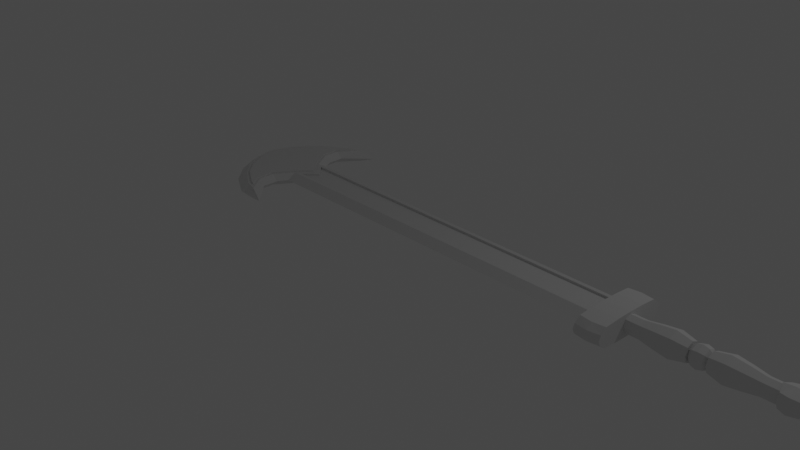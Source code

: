 # Source: damosriif.blend  (saved by Blender 2.80.75; exported with 4.5.12 LTS)
import bpy
from mathutils import Matrix  # noqa: F401  (used for matrix-valued properties, if any)

bpy.ops.wm.read_factory_settings(use_empty=True)
scene = bpy.context.scene
scene.name = 'Scene'

# ---- collections
col_collection = bpy.data.collections.new('Collection'); scene.collection.children.link(col_collection)
col_collection_2 = bpy.data.collections.new('Collection 2'); scene.collection.children.link(col_collection_2)

# ---- materials (node trees are filled in below, after node groups)
mat_material = bpy.data.materials.new('Material')
mat_material.alpha_threshold = 0.0
mat_material.use_transparent_shadow = False
mat_material.line_color = (0.0, 0.0, 0.0, 1.0)

# ---- material node trees
mat_material.use_nodes = True; mat_material.node_tree.nodes.clear()
_N = mat_material.node_tree.nodes; _L = mat_material.node_tree.links
n0 = _N.new('ShaderNodeOutputMaterial'); n0.name = 'Material Output'; n0.location = (300, 300)
n1 = _N.new('ShaderNodeBsdfPrincipled'); n1.name = 'Principled BSDF'; n1.location = (10, 300)
n1.distribution = 'GGX'
n1.subsurface_method = 'BURLEY'
n1.inputs[2].default_value = 0.4
n1.inputs[3].default_value = 1.45
n1.inputs[27].default_value = (0.0, 0.0, 0.0, 1.0)
n1.inputs[28].default_value = 1.0
_L.new(n1.outputs[0], n0.inputs[0])
n0.is_active_output = True

# ---- world
world_world = bpy.data.worlds.new('World'); scene.world = world_world
world_world.use_nodes = True; world_world.node_tree.nodes.clear()
_N = world_world.node_tree.nodes; _L = world_world.node_tree.links
n0 = _N.new('ShaderNodeOutputWorld'); n0.name = 'World Output'; n0.location = (300, 300)
n1 = _N.new('ShaderNodeBackground'); n1.name = 'Background'; n1.location = (10, 300)
n1.inputs[0].default_value = (0.05088, 0.05088, 0.05088, 1.0)
_L.new(n1.outputs[0], n0.inputs[0])
n0.is_active_output = True
world_world.color = (0.05088, 0.05088, 0.05088)
world_world.use_sun_shadow = False
world_world.sun_shadow_jitter_overblur = 0.0

# ---- cameras
cam_camera = bpy.data.cameras.new('Camera')
cam_camera.clip_end = 100.0
cam_camera.ortho_scale = 7.314

# ---- lights
light_light = bpy.data.lights.new('Light', 'POINT')
light_light.transmission_factor = 0.0
light_light.energy = 1000.0
light_light.shadow_soft_size = 0.1
light_light.shadow_maximum_resolution = 0.006
light_light.use_absolute_resolution = True

# ---- meshes
me_cylinder_001 = bpy.data.meshes.new('Cylinder.001')
me_cylinder_001.from_pydata([(-9.209e-09, 0.5341, -1.0), (-8.973e-08, 0.4849, 2.496), (0.3777, 0.3777, -1.0), (0.3429, 0.3429, 2.496), (0.5341, -1.988e-08, -1.0), (0.4849, -1.615e-08, 2.496), (0.3777, -0.3777, -1.0), (0.3429, -0.3429, 2.496), (-5.59e-08, -0.5341, -1.0), (-1.321e-07, -0.4849, 2.496), (-0.3777, -0.3777, -1.0), (-0.3429, -0.3429, 2.496), (-0.5341, 9.84e-09, -1.0), (-0.4849, 1.083e-08, 2.496), (-0.3777, 0.3777, -1.0), (-0.3429, 0.3429, 2.496), (-4.02e-08, 0.6179, 0.7482), (0.4369, 0.4369, 0.7482), (0.6179, -2.416e-08, 0.7482), (0.4369, -0.4369, 0.7482), (-9.421e-08, -0.6179, 0.7482), (-0.4369, -0.4369, 0.7482), (-0.6179, 1.022e-08, 0.7482), (-0.4369, 0.4369, 0.7482), (-6.212e-08, 0.4849, 1.622), (0.3429, 0.3429, 1.622), (0.4849, -1.615e-08, 1.622), (0.3429, -0.3429, 1.622), (-1.045e-07, -0.4849, 1.622), (-0.3429, -0.3429, 1.622), (-0.4849, 1.083e-08, 1.622), (-0.3429, 0.3429, 1.622), (0.5084, 0.5084, -0.1259), (0.719, -2.934e-08, -0.1259), (0.5084, -0.5084, -0.1259), (-7.935e-08, -0.719, -0.1259), (-0.5084, -0.5084, -0.1259), (-0.719, 1.067e-08, -0.1259), (-0.5084, 0.5084, -0.1259), (-1.649e-08, 0.719, -0.1259)], [], [(24, 1, 3, 25), (25, 3, 5, 26), (26, 5, 7, 27), (27, 7, 9, 28), (28, 9, 11, 29), (29, 11, 13, 30), (3, 1, 15, 13, 11, 9, 7, 5), (30, 13, 15, 31), (31, 15, 1, 24), (0, 2, 4, 6, 8, 10, 12, 14), (38, 23, 16, 39), (37, 22, 23, 38), (36, 21, 22, 37), (35, 20, 21, 36), (34, 19, 20, 35), (33, 18, 19, 34), (32, 17, 18, 33), (39, 16, 17, 32), (23, 31, 24, 16), (22, 30, 31, 23), (21, 29, 30, 22), (20, 28, 29, 21), (19, 27, 28, 20), (18, 26, 27, 19), (17, 25, 26, 18), (16, 24, 25, 17), (0, 39, 32, 2), (2, 32, 33, 4), (4, 33, 34, 6), (6, 34, 35, 8), (8, 35, 36, 10), (10, 36, 37, 12), (12, 37, 38, 14), (14, 38, 39, 0)])
_uv = me_cylinder_001.uv_layers.new(name='UVMap')
_uv.uv.foreach_set('vector', [1.0, 0.875, 1.0, 1.0, 0.875, 1.0, 0.875, 0.875, 0.875, 0.875, 0.875, 1.0, 0.75, 1.0, 0.75, 0.875, 0.75, 0.875, 0.75, 1.0, 0.625, 1.0, 0.625, 0.875, 0.625, 0.875, 0.625, 1.0, 0.5, 1.0, 0.5, 0.875, 0.5, 0.875, 0.5, 1.0, 0.375, 1.0, 0.375, 0.875, 0.375, 0.875, 0.375, 1.0, 0.25, 1.0, 0.25, 0.875, 0.4197, 0.4197, 0.25, 0.49, 0.08029, 0.4197, 0.01, 0.25, 0.08029, 0.08029, 0.25, 0.01, 0.4197, 0.08029, 0.49, 0.25, 0.25, 0.875, 0.25, 1.0, 0.125, 1.0, 0.125, 0.875, 0.125, 0.875, 0.125, 1.0, 0.0, 1.0, 0.0, 0.875, 0.75, 0.49, 0.9197, 0.4197, 0.99, 0.25, 0.9197, 0.08029, 0.75, 0.01, 0.5803, 0.08029, 0.51, 0.25, 0.5803, 0.4197, 0.125, 0.625, 0.125, 0.75, 0.0, 0.75, 0.0, 0.625, 0.25, 0.625, 0.25, 0.75, 0.125, 0.75, 0.125, 0.625, 0.375, 0.625, 0.375, 0.75, 0.25, 0.75, 0.25, 0.625, 0.5, 0.625, 0.5, 0.75, 0.375, 0.75, 0.375, 0.625, 0.625, 0.625, 0.625, 0.75, 0.5, 0.75, 0.5, 0.625, 0.75, 0.625, 0.75, 0.75, 0.625, 0.75, 0.625, 0.625, 0.875, 0.625, 0.875, 0.75, 0.75, 0.75, 0.75, 0.625, 1.0, 0.625, 1.0, 0.75, 0.875, 0.75, 0.875, 0.625, 0.125, 0.75, 0.125, 0.875, 0.0, 0.875, 0.0, 0.75, 0.25, 0.75, 0.25, 0.875, 0.125, 0.875, 0.125, 0.75, 0.375, 0.75, 0.375, 0.875, 0.25, 0.875, 0.25, 0.75, 0.5, 0.75, 0.5, 0.875, 0.375, 0.875, 0.375, 0.75, 0.625, 0.75, 0.625, 0.875, 0.5, 0.875, 0.5, 0.75, 0.75, 0.75, 0.75, 0.875, 0.625, 0.875, 0.625, 0.75, 0.875, 0.75, 0.875, 0.875, 0.75, 0.875, 0.75, 0.75, 1.0, 0.75, 1.0, 0.875, 0.875, 0.875, 0.875, 0.75, 1.0, 0.5, 1.0, 0.625, 0.875, 0.625, 0.875, 0.5, 0.875, 0.5, 0.875, 0.625, 0.75, 0.625, 0.75, 0.5, 0.75, 0.5, 0.75, 0.625, 0.625, 0.625, 0.625, 0.5, 0.625, 0.5, 0.625, 0.625, 0.5, 0.625, 0.5, 0.5, 0.5, 0.5, 0.5, 0.625, 0.375, 0.625, 0.375, 0.5, 0.375, 0.5, 0.375, 0.625, 0.25, 0.625, 0.25, 0.5, 0.25, 0.5, 0.25, 0.625, 0.125, 0.625, 0.125, 0.5, 0.125, 0.5, 0.125, 0.625, 0.0, 0.625, 0.0, 0.5])
me_cylinder_001.use_remesh_preserve_volume = False
me_cylinder_001.use_remesh_preserve_attributes = False
me_cylinder_001.use_mirror_vertex_groups = False
me_cylinder_001.update()
me_sphere = bpy.data.meshes.new('Sphere')
me_sphere.from_pydata([(0.0, 0.5, 0.866), (0.0, 0.866, -0.5), (-1.068e-07, 4.423e-08, 1.0), (0.3536, 0.3536, 0.866), (0.6124, 0.6124, 0.5), (0.7071, 0.7071, -4.371e-08), (0.6124, 0.6124, -0.5), (0.3536, 0.3536, -0.866), (0.5, 1.336e-07, 0.866), (0.866, 1.634e-07, 0.5), (1.0, 1.336e-07, -4.371e-08), (0.866, 1.932e-07, -0.5), (0.5, 1.485e-07, -0.866), (0.3536, -0.3536, 0.866), (0.6124, -0.6124, 0.5), (0.7071, -0.7071, -4.371e-08), (0.6124, -0.6124, -0.5), (0.3536, -0.3536, -0.866), (0.0, 1.51e-07, -1.0), (-4.717e-08, -0.5, 0.866), (4.224e-08, -0.866, 0.5), (1.244e-08, -1.0, -4.371e-08), (1.244e-08, -0.866, -0.5), (-2.462e-09, -0.5, -0.866), (-0.3536, -0.3536, 0.866), (-0.6124, -0.6124, 0.5), (-0.7071, -0.7071, -4.371e-08), (-0.6124, -0.6124, -0.5), (-0.3536, -0.3536, -0.866), (-0.5, 1.932e-07, 0.866), (-0.866, 1.038e-07, 0.5), (-1.0, 1.634e-07, -4.371e-08), (-0.866, 1.634e-07, -0.5), (-0.5, 1.485e-07, -0.866), (-0.3536, 0.3536, 0.866), (-0.6124, 0.6124, 0.5), (-0.7071, 0.7071, -4.371e-08), (-0.6124, 0.6124, -0.5), (-0.3536, 0.3536, -0.866), (-4.717e-08, 0.866, 0.5), (1.244e-08, 1.0, -4.371e-08), (-1.736e-08, 0.5, -0.866)], [], [(0, 2, 3), (18, 41, 7), (1, 40, 5, 6), (39, 0, 3, 4), (41, 1, 6, 7), (40, 39, 4, 5), (18, 7, 12), (6, 5, 10, 11), (4, 3, 8, 9), (7, 6, 11, 12), (5, 4, 9, 10), (3, 2, 8), (11, 10, 15, 16), (9, 8, 13, 14), (12, 11, 16, 17), (10, 9, 14, 15), (8, 2, 13), (18, 12, 17), (14, 13, 19, 20), (17, 16, 22, 23), (15, 14, 20, 21), (13, 2, 19), (18, 17, 23), (16, 15, 21, 22), (23, 22, 27, 28), (21, 20, 25, 26), (19, 2, 24), (18, 23, 28), (22, 21, 26, 27), (20, 19, 24, 25), (28, 27, 32, 33), (26, 25, 30, 31), (24, 2, 29), (18, 28, 33), (27, 26, 31, 32), (25, 24, 29, 30), (33, 32, 37, 38), (31, 30, 35, 36), (29, 2, 34), (18, 33, 38), (32, 31, 36, 37), (30, 29, 34, 35), (38, 37, 1, 41), (36, 35, 39, 40), (34, 2, 0), (18, 38, 41), (37, 36, 40, 1), (35, 34, 0, 39)])
_uv = me_sphere.uv_layers.new(name='UVMap')
_uv.uv.foreach_set('vector', [0.75, 0.8333, 0.6875, 1.0, 0.625, 0.8333, 0.6875, 0.0, 0.75, 0.1667, 0.625, 0.1667, 0.75, 0.3333, 0.75, 0.5, 0.625, 0.5, 0.625, 0.3333, 0.75, 0.6667, 0.75, 0.8333, 0.625, 0.8333, 0.625, 0.6667, 0.75, 0.1667, 0.75, 0.3333, 0.625, 0.3333, 0.625, 0.1667, 0.75, 0.5, 0.75, 0.6667, 0.625, 0.6667, 0.625, 0.5, 0.5625, 0.0, 0.625, 0.1667, 0.5, 0.1667, 0.625, 0.3333, 0.625, 0.5, 0.5, 0.5, 0.5, 0.3333, 0.625, 0.6667, 0.625, 0.8333, 0.5, 0.8333, 0.5, 0.6667, 0.625, 0.1667, 0.625, 0.3333, 0.5, 0.3333, 0.5, 0.1667, 0.625, 0.5, 0.625, 0.6667, 0.5, 0.6667, 0.5, 0.5, 0.625, 0.8333, 0.5625, 1.0, 0.5, 0.8333, 0.5, 0.3333, 0.5, 0.5, 0.375, 0.5, 0.375, 0.3333, 0.5, 0.6667, 0.5, 0.8333, 0.375, 0.8333, 0.375, 0.6667, 0.5, 0.1667, 0.5, 0.3333, 0.375, 0.3333, 0.375, 0.1667, 0.5, 0.5, 0.5, 0.6667, 0.375, 0.6667, 0.375, 0.5, 0.5, 0.8333, 0.4375, 1.0, 0.375, 0.8333, 0.4375, 0.0, 0.5, 0.1667, 0.375, 0.1667, 0.375, 0.6667, 0.375, 0.8333, 0.25, 0.8333, 0.25, 0.6667, 0.375, 0.1667, 0.375, 0.3333, 0.25, 0.3333, 0.25, 0.1667, 0.375, 0.5, 0.375, 0.6667, 0.25, 0.6667, 0.25, 0.5, 0.375, 0.8333, 0.3125, 1.0, 0.25, 0.8333, 0.3125, 0.0, 0.375, 0.1667, 0.25, 0.1667, 0.375, 0.3333, 0.375, 0.5, 0.25, 0.5, 0.25, 0.3333, 0.25, 0.1667, 0.25, 0.3333, 0.125, 0.3333, 0.125, 0.1667, 0.25, 0.5, 0.25, 0.6667, 0.125, 0.6667, 0.125, 0.5, 0.25, 0.8333, 0.1875, 1.0, 0.125, 0.8333, 0.1875, 0.0, 0.25, 0.1667, 0.125, 0.1667, 0.25, 0.3333, 0.25, 0.5, 0.125, 0.5, 0.125, 0.3333, 0.25, 0.6667, 0.25, 0.8333, 0.125, 0.8333, 0.125, 0.6667, 0.125, 0.1667, 0.125, 0.3333, 0.0, 0.3333, 0.0, 0.1667, 0.125, 0.5, 0.125, 0.6667, 0.0, 0.6667, 0.0, 0.5, 0.125, 0.8333, 0.0625, 1.0, 0.0, 0.8333, 0.0625, 0.0, 0.125, 0.1667, 0.0, 0.1667, 0.125, 0.3333, 0.125, 0.5, 0.0, 0.5, 0.0, 0.3333, 0.125, 0.6667, 0.125, 0.8333, 0.0, 0.8333, 0.0, 0.6667, 1.0, 0.1667, 1.0, 0.3333, 0.875, 0.3333, 0.875, 0.1667, 1.0, 0.5, 1.0, 0.6667, 0.875, 0.6667, 0.875, 0.5, 1.0, 0.8333, 0.9375, 1.0, 0.875, 0.8333, 0.9375, 0.0, 1.0, 0.1667, 0.875, 0.1667, 1.0, 0.3333, 1.0, 0.5, 0.875, 0.5, 0.875, 0.3333, 1.0, 0.6667, 1.0, 0.8333, 0.875, 0.8333, 0.875, 0.6667, 0.875, 0.1667, 0.875, 0.3333, 0.75, 0.3333, 0.75, 0.1667, 0.875, 0.5, 0.875, 0.6667, 0.75, 0.6667, 0.75, 0.5, 0.875, 0.8333, 0.8125, 1.0, 0.75, 0.8333, 0.8125, 0.0, 0.875, 0.1667, 0.75, 0.1667, 0.875, 0.3333, 0.875, 0.5, 0.75, 0.5, 0.75, 0.3333, 0.875, 0.6667, 0.875, 0.8333, 0.75, 0.8333, 0.75, 0.6667])
me_sphere.use_remesh_preserve_volume = False
me_sphere.use_remesh_preserve_attributes = False
me_sphere.use_mirror_vertex_groups = False
me_sphere.update()
me_cylinder_003 = bpy.data.meshes.new('Cylinder.003')
me_cylinder_003.from_pydata([(-9.209e-09, 0.5341, -1.0), (-8.973e-08, 0.4849, 2.496), (0.3777, 0.3777, -1.0), (0.3429, 0.3429, 2.496), (0.5341, -1.988e-08, -1.0), (0.4849, -1.615e-08, 2.496), (0.3777, -0.3777, -1.0), (0.3429, -0.3429, 2.496), (-5.59e-08, -0.5341, -1.0), (-1.321e-07, -0.4849, 2.496), (-0.3777, -0.3777, -1.0), (-0.3429, -0.3429, 2.496), (-0.5341, 9.84e-09, -1.0), (-0.4849, 1.083e-08, 2.496), (-0.3777, 0.3777, -1.0), (-0.3429, 0.3429, 2.496), (-4.02e-08, 0.6179, 0.7482), (0.4369, 0.4369, 0.7482), (0.6179, -2.416e-08, 0.7482), (0.4369, -0.4369, 0.7482), (-9.421e-08, -0.6179, 0.7482), (-0.4369, -0.4369, 0.7482), (-0.6179, 1.022e-08, 0.7482), (-0.4369, 0.4369, 0.7482), (-6.212e-08, 0.4849, 1.622), (0.3429, 0.3429, 1.622), (0.4849, -1.615e-08, 1.622), (0.3429, -0.3429, 1.622), (-1.045e-07, -0.4849, 1.622), (-0.3429, -0.3429, 1.622), (-0.4849, 1.083e-08, 1.622), (-0.3429, 0.3429, 1.622), (0.5084, 0.5084, -0.1259), (0.719, -2.934e-08, -0.1259), (0.5084, -0.5084, -0.1259), (-7.935e-08, -0.719, -0.1259), (-0.5084, -0.5084, -0.1259), (-0.719, 1.067e-08, -0.1259), (-0.5084, 0.5084, -0.1259), (-1.649e-08, 0.719, -0.1259)], [], [(24, 1, 3, 25), (25, 3, 5, 26), (26, 5, 7, 27), (27, 7, 9, 28), (28, 9, 11, 29), (29, 11, 13, 30), (3, 1, 15, 13, 11, 9, 7, 5), (30, 13, 15, 31), (31, 15, 1, 24), (0, 2, 4, 6, 8, 10, 12, 14), (38, 23, 16, 39), (37, 22, 23, 38), (36, 21, 22, 37), (35, 20, 21, 36), (34, 19, 20, 35), (33, 18, 19, 34), (32, 17, 18, 33), (39, 16, 17, 32), (23, 31, 24, 16), (22, 30, 31, 23), (21, 29, 30, 22), (20, 28, 29, 21), (19, 27, 28, 20), (18, 26, 27, 19), (17, 25, 26, 18), (16, 24, 25, 17), (0, 39, 32, 2), (2, 32, 33, 4), (4, 33, 34, 6), (6, 34, 35, 8), (8, 35, 36, 10), (10, 36, 37, 12), (12, 37, 38, 14), (14, 38, 39, 0)])
_uv = me_cylinder_003.uv_layers.new(name='UVMap')
_uv.uv.foreach_set('vector', [1.0, 0.875, 1.0, 1.0, 0.875, 1.0, 0.875, 0.875, 0.875, 0.875, 0.875, 1.0, 0.75, 1.0, 0.75, 0.875, 0.75, 0.875, 0.75, 1.0, 0.625, 1.0, 0.625, 0.875, 0.625, 0.875, 0.625, 1.0, 0.5, 1.0, 0.5, 0.875, 0.5, 0.875, 0.5, 1.0, 0.375, 1.0, 0.375, 0.875, 0.375, 0.875, 0.375, 1.0, 0.25, 1.0, 0.25, 0.875, 0.4197, 0.4197, 0.25, 0.49, 0.08029, 0.4197, 0.01, 0.25, 0.08029, 0.08029, 0.25, 0.01, 0.4197, 0.08029, 0.49, 0.25, 0.25, 0.875, 0.25, 1.0, 0.125, 1.0, 0.125, 0.875, 0.125, 0.875, 0.125, 1.0, 0.0, 1.0, 0.0, 0.875, 0.75, 0.49, 0.9197, 0.4197, 0.99, 0.25, 0.9197, 0.08029, 0.75, 0.01, 0.5803, 0.08029, 0.51, 0.25, 0.5803, 0.4197, 0.125, 0.625, 0.125, 0.75, 0.0, 0.75, 0.0, 0.625, 0.25, 0.625, 0.25, 0.75, 0.125, 0.75, 0.125, 0.625, 0.375, 0.625, 0.375, 0.75, 0.25, 0.75, 0.25, 0.625, 0.5, 0.625, 0.5, 0.75, 0.375, 0.75, 0.375, 0.625, 0.625, 0.625, 0.625, 0.75, 0.5, 0.75, 0.5, 0.625, 0.75, 0.625, 0.75, 0.75, 0.625, 0.75, 0.625, 0.625, 0.875, 0.625, 0.875, 0.75, 0.75, 0.75, 0.75, 0.625, 1.0, 0.625, 1.0, 0.75, 0.875, 0.75, 0.875, 0.625, 0.125, 0.75, 0.125, 0.875, 0.0, 0.875, 0.0, 0.75, 0.25, 0.75, 0.25, 0.875, 0.125, 0.875, 0.125, 0.75, 0.375, 0.75, 0.375, 0.875, 0.25, 0.875, 0.25, 0.75, 0.5, 0.75, 0.5, 0.875, 0.375, 0.875, 0.375, 0.75, 0.625, 0.75, 0.625, 0.875, 0.5, 0.875, 0.5, 0.75, 0.75, 0.75, 0.75, 0.875, 0.625, 0.875, 0.625, 0.75, 0.875, 0.75, 0.875, 0.875, 0.75, 0.875, 0.75, 0.75, 1.0, 0.75, 1.0, 0.875, 0.875, 0.875, 0.875, 0.75, 1.0, 0.5, 1.0, 0.625, 0.875, 0.625, 0.875, 0.5, 0.875, 0.5, 0.875, 0.625, 0.75, 0.625, 0.75, 0.5, 0.75, 0.5, 0.75, 0.625, 0.625, 0.625, 0.625, 0.5, 0.625, 0.5, 0.625, 0.625, 0.5, 0.625, 0.5, 0.5, 0.5, 0.5, 0.5, 0.625, 0.375, 0.625, 0.375, 0.5, 0.375, 0.5, 0.375, 0.625, 0.25, 0.625, 0.25, 0.5, 0.25, 0.5, 0.25, 0.625, 0.125, 0.625, 0.125, 0.5, 0.125, 0.5, 0.125, 0.625, 0.0, 0.625, 0.0, 0.5])
me_cylinder_003.use_remesh_preserve_volume = False
me_cylinder_003.use_remesh_preserve_attributes = False
me_cylinder_003.use_mirror_vertex_groups = False
me_cylinder_003.update()
me_cube = bpy.data.meshes.new('Cube')
me_cube.from_pydata([(2.298, 0.8043, 0.6564), (2.298, 0.8043, -0.6564), (2.298, -0.8043, 0.6564), (2.298, -0.8043, -0.6564), (-18.42, 0.8043, 0.6564), (-18.42, 0.8043, -0.6564), (-18.42, -0.8043, 0.6564), (-18.42, -0.8043, -0.6564), (-17.74, 0.0, -1.0), (2.298, 0.0, 1.0), (-17.74, 0.0, 1.0), (2.298, 0.0, -1.0), (-22.36, 0.0, -1.0), (-22.17, -1.0, -1.0), (-22.17, -1.0, 1.0), (-22.17, 1.0, 1.0), (-22.17, 1.0, -1.0), (-22.36, 0.0, 1.0), (-19.51, 2.199, 1.0), (-19.51, 2.199, -1.0), (-21.61, 2.199, -1.0), (-21.61, 2.199, 1.0), (-19.51, -2.199, -1.0), (-19.51, -2.199, 1.0), (-21.61, -2.199, 1.0), (-21.61, -2.199, -1.0), (-19.51, 3.239, 1.0), (-19.51, 3.239, -1.0), (-20.72, 3.239, -1.0), (-20.72, 3.239, 1.0), (-19.51, -3.239, -1.0), (-19.51, -3.239, 1.0), (-20.72, -3.239, 1.0), (-20.72, -3.239, -1.0), (-18.71, 4.432, 1.0), (-18.71, 4.432, -1.0), (-19.45, 4.201, -1.0), (-19.45, 4.201, 1.0), (-18.71, -4.432, -1.0), (-18.71, -4.432, 1.0), (-19.45, -4.201, 1.0), (-19.45, -4.201, -1.0), (-17.99, 0.0, -1.0), (-18.83, -1.0, -1.0), (2.493, 1.0, -1.0), (-18.83, 1.0, -1.0), (2.493, -1.0, 1.0), (-18.83, -1.0, 1.0), (2.493, 0.0, 1.0), (2.493, -1.0, -1.0), (-17.99, 0.0, 1.0), (-18.83, 1.0, 1.0), (2.493, 1.0, 1.0), (2.493, 0.0, -1.0), (-17.74, 0.0, -0.6564), (-18.42, -0.8043, -1.0), (2.298, 0.8043, -1.0), (-18.42, 0.8043, -1.0), (2.298, -0.8043, 1.0), (-18.42, -0.8043, 1.0), (2.298, 0.0, 0.6564), (2.298, -0.8043, -1.0), (-17.74, 0.0, 0.6564), (-18.42, 0.8043, 1.0), (2.298, 0.8043, 1.0), (2.298, 0.0, -0.6564), (2.493, 1.59, 0.0), (-18.83, -1.59, 0.0), (2.493, -1.59, 0.0), (-18.83, 1.59, 0.0), (-22.53, -1.248, 0.0), (-22.53, 1.248, 0.0), (-22.77, 0.0, 0.0), (-19.14, 2.199, 0.0), (-21.94, 2.563, 0.0), (-19.14, -2.199, 0.0), (-21.94, -2.563, 0.0), (-19.15, 3.239, 0.0), (-20.93, 3.793, 0.0), (-19.15, -3.239, 0.0), (-20.93, -3.793, 0.0), (-17.75, 4.825, 0.0), (-19.4, 4.796, 0.0), (-17.75, -4.825, 0.0), (-19.4, -4.796, 0.0), (-18.25, 7.84e-10, -0.9648), (-18.98, -0.9704, -0.9648), (-18.25, 7.84e-10, 0.9648), (-18.98, 0.9704, 0.9648), (-18.98, 0.9704, -0.9648), (-18.98, -0.9704, 0.9648), (-21.93, 0.9704, -0.9648), (-22.08, 7.84e-10, -0.9648), (-21.93, -0.9704, -0.9648), (-22.08, 7.84e-10, 0.9648), (-21.93, 0.9704, 0.9648), (-21.93, -0.9704, 0.9648), (-21.41, 2.134, -0.9648), (-19.64, 2.152, -0.9648), (-19.64, 2.152, 0.9648), (-21.41, 2.134, 0.9648), (-21.41, -2.134, 0.9648), (-19.64, -2.152, 0.9648), (-19.64, -2.152, -0.9648), (-21.41, -2.134, -0.9648), (-20.62, 3.102, -0.9648), (-19.64, 3.265, -0.9648), (-19.64, 3.265, 0.9648), (-20.62, 3.102, 0.9648), (-20.62, -3.102, 0.9648), (-19.64, -3.265, 0.9648), (-19.64, -3.265, -0.9648), (-20.62, -3.102, -0.9648), (-19.48, 3.934, -0.9648), (-19.16, 4.076, -0.9648), (-19.16, 4.076, 0.9648), (-19.48, 3.934, 0.9648), (-19.48, -3.934, 0.9648), (-19.16, -4.076, 0.9648), (-19.16, -4.076, -0.9648), (-19.48, -3.934, -0.9648), (-18.25, 7.84e-10, -1.187), (-18.98, -0.9704, -1.187), (-18.25, 7.84e-10, 1.187), (-18.98, 0.9704, 1.187), (-18.98, 0.9704, -1.187), (-18.98, -0.9704, 1.187), (-21.93, 0.9704, -1.187), (-22.08, 7.84e-10, -1.187), (-21.93, -0.9704, -1.187), (-22.08, 7.84e-10, 1.187), (-21.93, 0.9704, 1.187), (-21.93, -0.9704, 1.187), (-21.41, 2.134, -1.187), (-19.64, 2.152, -1.187), (-19.64, 2.152, 1.187), (-21.41, 2.134, 1.187), (-21.41, -2.134, 1.187), (-19.64, -2.152, 1.187), (-19.64, -2.152, -1.187), (-21.41, -2.134, -1.187), (-20.62, 3.102, -1.187), (-19.64, 3.265, -1.187), (-19.64, 3.265, 1.187), (-20.62, 3.102, 1.187), (-20.62, -3.102, 1.187), (-19.64, -3.265, 1.187), (-19.64, -3.265, -1.187), (-20.62, -3.102, -1.187), (-19.48, 3.934, -1.187), (-19.16, 4.076, -1.187), (-19.16, 4.076, 1.187), (-19.48, 3.934, 1.187), (-19.48, -3.934, 1.187), (-19.16, -4.076, 1.187), (-19.16, -4.076, -1.187), (-19.48, -3.934, -1.187)], [], [(60, 62, 6, 2), (68, 46, 47, 67), (19, 45, 89, 98), (54, 65, 3, 7), (69, 51, 52, 66), (5, 1, 65, 54), (0, 4, 62, 60), (72, 17, 15, 71), (70, 14, 17, 72), (50, 51, 88, 87), (39, 31, 110, 118), (24, 32, 109, 101), (69, 73, 18, 51), (38, 41, 120, 119), (71, 74, 20, 16), (22, 30, 111, 103), (67, 75, 22, 43), (25, 13, 93, 104), (70, 76, 24, 14), (13, 12, 92, 93), (73, 77, 26, 18), (31, 23, 102, 110), (74, 78, 28, 20), (40, 39, 118, 117), (75, 79, 30, 22), (14, 24, 101, 96), (76, 80, 32, 24), (43, 22, 103, 86), (81, 35, 36, 82), (77, 81, 34, 26), (37, 29, 108, 116), (78, 82, 36, 28), (23, 47, 90, 102), (83, 39, 40, 84), (79, 83, 38, 30), (28, 36, 113, 105), (80, 84, 40, 32), (26, 34, 115, 107), (8, 55, 43, 42), (56, 57, 45, 44), (58, 59, 47, 46), (9, 58, 46, 48), (55, 61, 49, 43), (10, 63, 51, 50), (63, 64, 52, 51), (11, 56, 44, 53), (57, 8, 42, 45), (64, 9, 48, 52), (59, 10, 50, 47), (61, 11, 53, 49), (54, 7, 55, 8), (1, 5, 57, 56), (2, 6, 59, 58), (60, 2, 58, 9), (7, 3, 61, 55), (62, 4, 63, 10), (4, 0, 64, 63), (65, 1, 56, 11), (5, 54, 8, 57), (0, 60, 9, 64), (6, 62, 10, 59), (3, 65, 11, 61), (33, 41, 84, 80), (31, 39, 83, 79), (38, 83, 84, 41), (29, 37, 82, 78), (27, 35, 81, 77), (34, 81, 82, 37), (25, 33, 80, 76), (23, 31, 79, 75), (21, 29, 78, 74), (19, 27, 77, 73), (13, 25, 76, 70), (47, 23, 75, 67), (15, 21, 74, 71), (45, 19, 73, 69), (13, 70, 72, 12), (12, 72, 71, 16), (45, 69, 66, 44), (49, 68, 67, 43), (114, 106, 142, 150), (115, 116, 152, 151), (104, 93, 129, 140), (113, 114, 150, 149), (96, 101, 137, 132), (112, 104, 140, 148), (86, 103, 139, 122), (101, 109, 145, 137), (120, 112, 148, 156), (102, 90, 126, 138), (103, 111, 147, 139), (94, 96, 132, 130), (109, 117, 153, 145), (110, 102, 138, 146), (92, 91, 127, 128), (111, 119, 155, 147), (33, 25, 104, 112), (15, 17, 94, 95), (30, 38, 119, 111), (51, 18, 99, 88), (12, 16, 91, 92), (32, 40, 117, 109), (16, 20, 97, 91), (36, 35, 114, 113), (17, 14, 96, 94), (27, 19, 98, 106), (41, 33, 112, 120), (45, 42, 85, 89), (21, 15, 95, 100), (18, 26, 107, 99), (34, 37, 116, 115), (42, 43, 86, 85), (20, 28, 105, 97), (47, 50, 87, 90), (35, 27, 106, 114), (29, 21, 100, 108), (126, 123, 130, 132), (125, 121, 128, 127), (121, 122, 129, 128), (123, 124, 131, 130), (127, 133, 134, 125), (124, 135, 136, 131), (132, 137, 138, 126), (122, 139, 140, 129), (133, 141, 142, 134), (135, 143, 144, 136), (137, 145, 146, 138), (139, 147, 148, 140), (141, 149, 150, 142), (143, 151, 152, 144), (145, 153, 154, 146), (147, 155, 156, 148), (85, 86, 122, 121), (107, 115, 151, 143), (87, 88, 124, 123), (106, 98, 134, 142), (105, 113, 149, 141), (89, 85, 121, 125), (99, 107, 143, 135), (98, 89, 125, 134), (116, 108, 144, 152), (90, 87, 123, 126), (97, 105, 141, 133), (88, 99, 135, 124), (117, 118, 154, 153), (108, 100, 136, 144), (91, 97, 133, 127), (119, 120, 156, 155), (93, 92, 128, 129), (100, 95, 131, 136), (118, 110, 146, 154), (95, 94, 130, 131)])
_uv = me_cube.uv_layers.new(name='UVMap')
_uv.uv.foreach_set('vector', [0.3781, 0.125, 0.6208, 0.125, 0.621, 0.2255, 0.378, 0.2255, 0.5, 0.25, 0.625, 0.25, 0.625, 0.5, 0.5, 0.5, 0.625, 0.5, 0.625, 0.5, 0.625, 0.5, 0.625, 0.5, 0.3792, 0.875, 0.6219, 0.875, 0.622, 0.9755, 0.379, 0.9755, 0.75, 0.5, 0.875, 0.5, 0.875, 0.75, 0.75, 0.75, 0.379, 0.7745, 0.622, 0.7745, 0.6219, 0.875, 0.3792, 0.875, 0.378, 0.02447, 0.621, 0.02447, 0.6208, 0.125, 0.3781, 0.125, 0.5, 0.625, 0.625, 0.625, 0.625, 0.75, 0.5, 0.75, 0.5, 0.5, 0.625, 0.5, 0.625, 0.625, 0.5, 0.625, 0.625, 0.125, 0.625, 0.0, 0.625, 0.0, 0.625, 0.125, 0.625, 0.5, 0.625, 0.5, 0.625, 0.5, 0.625, 0.5, 0.625, 0.5, 0.625, 0.5, 0.625, 0.5, 0.625, 0.5, 0.75, 0.5, 0.75, 0.5, 0.875, 0.5, 0.875, 0.5, 0.375, 0.5, 0.375, 0.5, 0.375, 0.5, 0.375, 0.5, 0.75, 0.5, 0.75, 0.5, 0.625, 0.5, 0.625, 0.5, 0.375, 0.5, 0.375, 0.5, 0.375, 0.5, 0.375, 0.5, 0.5, 0.5, 0.5, 0.5, 0.375, 0.5, 0.375, 0.5, 0.375, 0.5, 0.375, 0.5, 0.375, 0.5, 0.375, 0.5, 0.5, 0.5, 0.5, 0.5, 0.625, 0.5, 0.625, 0.5, 0.375, 0.5, 0.375, 0.625, 0.375, 0.625, 0.375, 0.5, 0.75, 0.5, 0.75, 0.5, 0.875, 0.5, 0.875, 0.5, 0.625, 0.5, 0.625, 0.5, 0.625, 0.5, 0.625, 0.5, 0.75, 0.5, 0.75, 0.5, 0.625, 0.5, 0.625, 0.5, 0.625, 0.5, 0.625, 0.5, 0.625, 0.5, 0.625, 0.5, 0.5, 0.5, 0.5, 0.5, 0.375, 0.5, 0.375, 0.5, 0.625, 0.5, 0.625, 0.5, 0.625, 0.5, 0.625, 0.5, 0.5, 0.5, 0.5, 0.5, 0.625, 0.5, 0.625, 0.5, 0.375, 0.5, 0.375, 0.5, 0.375, 0.5, 0.375, 0.5, 0.75, 0.5, 0.625, 0.5, 0.625, 0.5, 0.75, 0.5, 0.75, 0.5, 0.75, 0.5, 0.875, 0.5, 0.875, 0.5, 0.875, 0.5, 0.875, 0.5, 0.875, 0.5, 0.875, 0.5, 0.75, 0.5, 0.75, 0.5, 0.625, 0.5, 0.625, 0.5, 0.625, 0.5, 0.625, 0.5, 0.625, 0.5, 0.625, 0.5, 0.5, 0.5, 0.625, 0.5, 0.625, 0.5, 0.5, 0.5, 0.5, 0.5, 0.5, 0.5, 0.375, 0.5, 0.375, 0.5, 0.625, 0.5, 0.625, 0.5, 0.625, 0.5, 0.625, 0.5, 0.5, 0.5, 0.5, 0.5, 0.625, 0.5, 0.625, 0.5, 0.875, 0.5, 0.875, 0.5, 0.875, 0.5, 0.875, 0.5, 0.3792, 0.875, 0.379, 0.9755, 0.375, 1.0, 0.375, 0.875, 0.622, 0.7745, 0.379, 0.7745, 0.375, 0.75, 0.625, 0.75, 0.378, 0.2255, 0.621, 0.2255, 0.625, 0.25, 0.375, 0.25, 0.3781, 0.125, 0.378, 0.2255, 0.375, 0.25, 0.375, 0.125, 0.379, 0.9755, 0.622, 0.9755, 0.625, 1.0, 0.375, 1.0, 0.6208, 0.125, 0.621, 0.02447, 0.625, 0.0, 0.625, 0.125, 0.621, 0.02447, 0.378, 0.02447, 0.375, 0.0, 0.625, 0.0, 0.6219, 0.875, 0.622, 0.7745, 0.625, 0.75, 0.625, 0.875, 0.379, 0.7745, 0.3792, 0.875, 0.375, 0.875, 0.375, 0.75, 0.378, 0.02447, 0.3781, 0.125, 0.375, 0.125, 0.375, 0.0, 0.621, 0.2255, 0.6208, 0.125, 0.625, 0.125, 0.625, 0.25, 0.622, 0.9755, 0.6219, 0.875, 0.625, 0.875, 0.625, 1.0, 0.3792, 0.875, 0.379, 0.9755, 0.379, 0.9755, 0.3792, 0.875, 0.622, 0.7745, 0.379, 0.7745, 0.379, 0.7745, 0.622, 0.7745, 0.378, 0.2255, 0.621, 0.2255, 0.621, 0.2255, 0.378, 0.2255, 0.3781, 0.125, 0.378, 0.2255, 0.378, 0.2255, 0.3781, 0.125, 0.379, 0.9755, 0.622, 0.9755, 0.622, 0.9755, 0.379, 0.9755, 0.6208, 0.125, 0.621, 0.02447, 0.621, 0.02447, 0.6208, 0.125, 0.621, 0.02447, 0.378, 0.02447, 0.378, 0.02447, 0.621, 0.02447, 0.6219, 0.875, 0.622, 0.7745, 0.622, 0.7745, 0.6219, 0.875, 0.379, 0.7745, 0.3792, 0.875, 0.3792, 0.875, 0.379, 0.7745, 0.378, 0.02447, 0.3781, 0.125, 0.3781, 0.125, 0.378, 0.02447, 0.621, 0.2255, 0.6208, 0.125, 0.6208, 0.125, 0.621, 0.2255, 0.622, 0.9755, 0.6219, 0.875, 0.6219, 0.875, 0.622, 0.9755, 0.375, 0.5, 0.375, 0.5, 0.5, 0.5, 0.5, 0.5, 0.625, 0.5, 0.625, 0.5, 0.5, 0.5, 0.5, 0.5, 0.375, 0.5, 0.5, 0.5, 0.5, 0.5, 0.375, 0.5, 0.875, 0.5, 0.875, 0.5, 0.75, 0.5, 0.75, 0.5, 0.625, 0.5, 0.625, 0.5, 0.75, 0.5, 0.75, 0.5, 0.875, 0.5, 0.75, 0.5, 0.75, 0.5, 0.875, 0.5, 0.375, 0.5, 0.375, 0.5, 0.5, 0.5, 0.5, 0.5, 0.625, 0.5, 0.625, 0.5, 0.5, 0.5, 0.5, 0.5, 0.875, 0.5, 0.875, 0.5, 0.75, 0.5, 0.75, 0.5, 0.625, 0.5, 0.625, 0.5, 0.75, 0.5, 0.75, 0.5, 0.375, 0.5, 0.375, 0.5, 0.5, 0.5, 0.5, 0.5, 0.625, 0.5, 0.625, 0.5, 0.5, 0.5, 0.5, 0.5, 0.875, 0.5, 0.875, 0.5, 0.75, 0.5, 0.75, 0.5, 0.625, 0.5, 0.625, 0.5, 0.75, 0.5, 0.75, 0.5, 0.375, 0.5, 0.5, 0.5, 0.5, 0.625, 0.375, 0.625, 0.375, 0.625, 0.5, 0.625, 0.5, 0.75, 0.375, 0.75, 0.625, 0.5, 0.75, 0.5, 0.75, 0.75, 0.625, 0.75, 0.375, 0.25, 0.5, 0.25, 0.5, 0.5, 0.375, 0.5, 0.625, 0.5, 0.625, 0.5, 0.625, 0.5, 0.625, 0.5, 0.875, 0.5, 0.875, 0.5, 0.875, 0.5, 0.875, 0.5, 0.375, 0.5, 0.375, 0.5, 0.375, 0.5, 0.375, 0.5, 0.625, 0.5, 0.625, 0.5, 0.625, 0.5, 0.625, 0.5, 0.625, 0.5, 0.625, 0.5, 0.625, 0.5, 0.625, 0.5, 0.375, 0.5, 0.375, 0.5, 0.375, 0.5, 0.375, 0.5, 0.375, 0.5, 0.375, 0.5, 0.375, 0.5, 0.375, 0.5, 0.625, 0.5, 0.625, 0.5, 0.625, 0.5, 0.625, 0.5, 0.375, 0.5, 0.375, 0.5, 0.375, 0.5, 0.375, 0.5, 0.625, 0.5, 0.625, 0.5, 0.625, 0.5, 0.625, 0.5, 0.375, 0.5, 0.375, 0.5, 0.375, 0.5, 0.375, 0.5, 0.625, 0.625, 0.625, 0.5, 0.625, 0.5, 0.625, 0.625, 0.625, 0.5, 0.625, 0.5, 0.625, 0.5, 0.625, 0.5, 0.625, 0.5, 0.625, 0.5, 0.625, 0.5, 0.625, 0.5, 0.375, 0.625, 0.375, 0.75, 0.375, 0.75, 0.375, 0.625, 0.375, 0.5, 0.375, 0.5, 0.375, 0.5, 0.375, 0.5, 0.375, 0.5, 0.375, 0.5, 0.375, 0.5, 0.375, 0.5, 0.625, 0.75, 0.625, 0.625, 0.625, 0.625, 0.625, 0.75, 0.375, 0.5, 0.375, 0.5, 0.375, 0.5, 0.375, 0.5, 0.875, 0.5, 0.875, 0.5, 0.875, 0.5, 0.875, 0.5, 0.375, 0.625, 0.375, 0.75, 0.375, 0.75, 0.375, 0.625, 0.625, 0.5, 0.625, 0.5, 0.625, 0.5, 0.625, 0.5, 0.625, 0.5, 0.625, 0.5, 0.625, 0.5, 0.625, 0.5, 0.625, 0.5, 0.625, 0.5, 0.625, 0.5, 0.625, 0.5, 0.625, 0.625, 0.625, 0.5, 0.625, 0.5, 0.625, 0.625, 0.625, 0.5, 0.625, 0.5, 0.625, 0.5, 0.625, 0.5, 0.375, 0.5, 0.375, 0.5, 0.375, 0.5, 0.375, 0.5, 0.375, 0.75, 0.375, 0.875, 0.375, 0.875, 0.375, 0.75, 0.875, 0.5, 0.875, 0.5, 0.875, 0.5, 0.875, 0.5, 0.875, 0.5, 0.875, 0.5, 0.875, 0.5, 0.875, 0.5, 0.875, 0.5, 0.875, 0.5, 0.875, 0.5, 0.875, 0.5, 0.375, 0.875, 0.375, 1.0, 0.375, 1.0, 0.375, 0.875, 0.625, 0.5, 0.625, 0.5, 0.625, 0.5, 0.625, 0.5, 0.625, 0.25, 0.625, 0.125, 0.625, 0.125, 0.625, 0.25, 0.625, 0.5, 0.625, 0.5, 0.625, 0.5, 0.625, 0.5, 0.875, 0.5, 0.875, 0.5, 0.875, 0.5, 0.875, 0.5, 0.625, 0.25, 0.625, 0.125, 0.625, 0.125, 0.625, 0.25, 0.375, 0.75, 0.375, 0.875, 0.375, 0.875, 0.375, 0.75, 0.375, 0.875, 0.375, 1.0, 0.375, 1.0, 0.375, 0.875, 0.625, 0.125, 0.625, 0.0, 0.625, 0.0, 0.625, 0.125, 0.625, 0.5, 0.625, 0.5, 0.625, 0.5, 0.625, 0.5, 0.875, 0.5, 0.875, 0.5, 0.875, 0.5, 0.875, 0.5, 0.625, 0.5, 0.625, 0.5, 0.625, 0.5, 0.625, 0.5, 0.375, 0.5, 0.375, 0.5, 0.375, 0.5, 0.375, 0.5, 0.625, 0.5, 0.625, 0.5, 0.625, 0.5, 0.625, 0.5, 0.875, 0.5, 0.875, 0.5, 0.875, 0.5, 0.875, 0.5, 0.625, 0.5, 0.625, 0.5, 0.625, 0.5, 0.625, 0.5, 0.375, 0.5, 0.375, 0.5, 0.375, 0.5, 0.375, 0.5, 0.625, 0.5, 0.625, 0.5, 0.625, 0.5, 0.625, 0.5, 0.875, 0.5, 0.875, 0.5, 0.875, 0.5, 0.875, 0.5, 0.625, 0.5, 0.625, 0.5, 0.625, 0.5, 0.625, 0.5, 0.375, 0.5, 0.375, 0.5, 0.375, 0.5, 0.375, 0.5, 0.375, 0.875, 0.375, 1.0, 0.375, 1.0, 0.375, 0.875, 0.875, 0.5, 0.875, 0.5, 0.875, 0.5, 0.875, 0.5, 0.625, 0.125, 0.625, 0.0, 0.625, 0.0, 0.625, 0.125, 0.625, 0.5, 0.625, 0.5, 0.625, 0.5, 0.625, 0.5, 0.625, 0.5, 0.625, 0.5, 0.625, 0.5, 0.625, 0.5, 0.375, 0.75, 0.375, 0.875, 0.375, 0.875, 0.375, 0.75, 0.875, 0.5, 0.875, 0.5, 0.875, 0.5, 0.875, 0.5, 0.625, 0.5, 0.625, 0.5, 0.625, 0.5, 0.625, 0.5, 0.875, 0.5, 0.875, 0.5, 0.875, 0.5, 0.875, 0.5, 0.625, 0.25, 0.625, 0.125, 0.625, 0.125, 0.625, 0.25, 0.625, 0.5, 0.625, 0.5, 0.625, 0.5, 0.625, 0.5, 0.875, 0.5, 0.875, 0.5, 0.875, 0.5, 0.875, 0.5, 0.625, 0.5, 0.625, 0.5, 0.625, 0.5, 0.625, 0.5, 0.875, 0.5, 0.875, 0.5, 0.875, 0.5, 0.875, 0.5, 0.625, 0.5, 0.625, 0.5, 0.625, 0.5, 0.625, 0.5, 0.375, 0.5, 0.375, 0.5, 0.375, 0.5, 0.375, 0.5, 0.375, 0.5, 0.375, 0.625, 0.375, 0.625, 0.375, 0.5, 0.875, 0.5, 0.875, 0.5, 0.875, 0.5, 0.875, 0.5, 0.625, 0.5, 0.625, 0.5, 0.625, 0.5, 0.625, 0.5, 0.625, 0.75, 0.625, 0.625, 0.625, 0.625, 0.625, 0.75])
me_cube.materials.append(mat_material)
me_cube.use_remesh_preserve_volume = False
me_cube.use_remesh_preserve_attributes = False
me_cube.use_mirror_vertex_groups = False
me_cube.update()
me_cube_003 = bpy.data.meshes.new('Cube.003')
me_cube_003.from_pydata([(-0.8654, -0.6691, -0.6217), (-0.8654, -0.6691, 0.6217), (-0.8654, 0.6691, -0.6217), (-0.8654, 0.6691, 0.6217), (0.9792, -0.2029, -0.2437), (0.9792, -0.2029, 0.2437), (0.9792, 0.2029, -0.2437), (0.9792, 0.2029, 0.2437), (0.04028, 0.7168, -0.5989), (0.04028, 0.7168, 0.5989), (0.04028, -0.7168, -0.5989), (0.04028, -0.7168, 0.5989), (-0.4597, 0.8469, -0.6851), (-0.4597, -0.8469, 0.6851), (-0.4597, 0.8469, 0.6851), (-0.4597, -0.8469, -0.6851), (0.5403, 0.5626, 0.4651), (0.5403, -0.5626, -0.4651), (0.5403, 0.5626, -0.4651), (0.5403, -0.5626, 0.4651), (-1.0, 0.0, -0.9074), (-1.0, 0.0, 0.9074), (1.068, 0.0, -0.3557), (1.068, 0.0, 0.3557), (0.02877, 0.0, 0.8741), (0.02877, 0.0, -0.8741), (-0.4712, 0.0, -1.0), (-0.4712, 0.0, 1.0), (0.5403, 0.0, 0.6781), (0.5403, 0.0, -0.6781), (-0.9098, -0.7901, 0.0), (-0.9098, 0.7901, 0.0), (1.04, 0.2396, 0.0), (1.04, -0.2396, 0.0), (0.04028, -0.8464, 0.0), (0.04028, 0.8464, 0.0), (-0.4597, 1.0, 0.0), (-0.4597, -1.0, 0.0), (0.5403, -0.6644, 0.0), (0.5403, 0.6644, 0.0), (1.121, 0.0, 0.0), (-1.039, 0.0, 0.0)], [], [(41, 21, 3, 31), (39, 16, 7, 32), (40, 23, 5, 33), (37, 13, 1, 30), (29, 22, 4, 17), (27, 21, 1, 13), (28, 24, 11, 19), (26, 25, 10, 15), (38, 19, 11, 34), (36, 14, 9, 35), (31, 3, 14, 36), (20, 26, 15, 0), (24, 27, 13, 11), (34, 11, 13, 37), (33, 5, 19, 38), (23, 28, 19, 5), (25, 29, 17, 10), (35, 9, 16, 39), (8, 18, 29, 25), (7, 16, 28, 23), (9, 14, 27, 24), (2, 12, 26, 20), (12, 8, 25, 26), (16, 9, 24, 28), (14, 3, 21, 27), (18, 6, 22, 29), (32, 7, 23, 40), (30, 1, 21, 41), (0, 30, 41, 20), (6, 32, 40, 22), (8, 35, 39, 18), (4, 33, 38, 17), (10, 34, 37, 15), (2, 31, 36, 12), (12, 36, 35, 8), (17, 38, 34, 10), (15, 37, 30, 0), (22, 40, 33, 4), (18, 39, 32, 6), (20, 41, 31, 2)])
_uv = me_cube_003.uv_layers.new(name='UVMap')
_uv.uv.foreach_set('vector', [0.5, 0.125, 0.625, 0.125, 0.625, 0.25, 0.5, 0.25, 0.5, 0.4375, 0.625, 0.4375, 0.625, 0.5, 0.5, 0.5, 0.5, 0.625, 0.625, 0.625, 0.625, 0.75, 0.5, 0.75, 0.5, 0.9375, 0.625, 0.9375, 0.625, 1.0, 0.5, 1.0, 0.3125, 0.625, 0.375, 0.625, 0.375, 0.75, 0.3125, 0.75, 0.8125, 0.625, 0.875, 0.625, 0.875, 0.75, 0.8125, 0.75, 0.6875, 0.625, 0.75, 0.625, 0.75, 0.75, 0.6875, 0.75, 0.1875, 0.625, 0.25, 0.625, 0.25, 0.75, 0.1875, 0.75, 0.5, 0.8125, 0.625, 0.8125, 0.625, 0.875, 0.5, 0.875, 0.5, 0.3125, 0.625, 0.3125, 0.625, 0.375, 0.5, 0.375, 0.5, 0.25, 0.625, 0.25, 0.625, 0.3125, 0.5, 0.3125, 0.125, 0.625, 0.1875, 0.625, 0.1875, 0.75, 0.125, 0.75, 0.75, 0.625, 0.8125, 0.625, 0.8125, 0.75, 0.75, 0.75, 0.5, 0.875, 0.625, 0.875, 0.625, 0.9375, 0.5, 0.9375, 0.5, 0.75, 0.625, 0.75, 0.625, 0.8125, 0.5, 0.8125, 0.625, 0.625, 0.6875, 0.625, 0.6875, 0.75, 0.625, 0.75, 0.25, 0.625, 0.3125, 0.625, 0.3125, 0.75, 0.25, 0.75, 0.5, 0.375, 0.625, 0.375, 0.625, 0.4375, 0.5, 0.4375, 0.25, 0.5, 0.3125, 0.5, 0.3125, 0.625, 0.25, 0.625, 0.625, 0.5, 0.6875, 0.5, 0.6875, 0.625, 0.625, 0.625, 0.75, 0.5, 0.8125, 0.5, 0.8125, 0.625, 0.75, 0.625, 0.125, 0.5, 0.1875, 0.5, 0.1875, 0.625, 0.125, 0.625, 0.1875, 0.5, 0.25, 0.5, 0.25, 0.625, 0.1875, 0.625, 0.6875, 0.5, 0.75, 0.5, 0.75, 0.625, 0.6875, 0.625, 0.8125, 0.5, 0.875, 0.5, 0.875, 0.625, 0.8125, 0.625, 0.3125, 0.5, 0.375, 0.5, 0.375, 0.625, 0.3125, 0.625, 0.5, 0.5, 0.625, 0.5, 0.625, 0.625, 0.5, 0.625, 0.5, 0.0, 0.625, 0.0, 0.625, 0.125, 0.5, 0.125, 0.375, 0.0, 0.5, 0.0, 0.5, 0.125, 0.375, 0.125, 0.375, 0.5, 0.5, 0.5, 0.5, 0.625, 0.375, 0.625, 0.375, 0.375, 0.5, 0.375, 0.5, 0.4375, 0.375, 0.4375, 0.375, 0.75, 0.5, 0.75, 0.5, 0.8125, 0.375, 0.8125, 0.375, 0.875, 0.5, 0.875, 0.5, 0.9375, 0.375, 0.9375, 0.375, 0.25, 0.5, 0.25, 0.5, 0.3125, 0.375, 0.3125, 0.375, 0.3125, 0.5, 0.3125, 0.5, 0.375, 0.375, 0.375, 0.375, 0.8125, 0.5, 0.8125, 0.5, 0.875, 0.375, 0.875, 0.375, 0.9375, 0.5, 0.9375, 0.5, 1.0, 0.375, 1.0, 0.375, 0.625, 0.5, 0.625, 0.5, 0.75, 0.375, 0.75, 0.375, 0.4375, 0.5, 0.4375, 0.5, 0.5, 0.375, 0.5, 0.375, 0.125, 0.5, 0.125, 0.5, 0.25, 0.375, 0.25])
me_cube_003.use_remesh_preserve_volume = False
me_cube_003.use_remesh_preserve_attributes = False
me_cube_003.use_mirror_vertex_groups = False
me_cube_003.update()
me_cube_001 = bpy.data.meshes.new('Cube.001')
me_cube_001.from_pydata([(-1.0, -1.006, -0.8709), (-1.0, -1.006, 0.8709), (-1.0, 1.006, -0.8709), (-1.0, 1.006, 0.8709), (1.0, -1.006, -0.8709), (1.0, -1.006, 0.8709), (1.0, 1.006, -0.8709), (1.0, 1.006, 0.8709), (-1.0, -1.275, -3.569e-10), (-1.0, 1.275, -3.569e-10), (1.0, 1.275, -3.569e-10), (1.0, -1.275, -3.569e-10), (-1.0, -1.208, 0.4354), (-1.0, 1.208, 0.4354), (1.0, 1.208, 0.4354), (1.0, -1.208, 0.4354), (-1.0, 1.208, -0.4354), (1.0, 1.208, -0.4354), (1.0, -1.208, -0.4354), (-1.0, -1.208, -0.4354), (-1.0, -5.62e-10, -1.0), (-1.0, -5.62e-10, 1.0), (1.0, -5.62e-10, -1.0), (1.0, -5.62e-10, 1.0), (1.0, -5.62e-10, 0.0), (-1.0, -5.62e-10, 0.0), (1.0, -5.62e-10, 0.5), (-1.0, -5.62e-10, 0.5), (-1.0, -5.62e-10, -0.5), (1.0, -5.62e-10, -0.5), (-1.0, -0.5028, -0.9728), (1.0, -0.5028, 0.9728), (1.0, -0.6376, 5.231e-11), (1.0, -0.6041, 0.4864), (1.0, -0.6041, -0.4864), (-1.0, -0.5028, 0.9728), (1.0, -0.5028, -0.9728), (-1.0, -0.6376, 5.231e-11), (-1.0, -0.6041, 0.4864), (-1.0, -0.6041, -0.4864), (-1.0, 0.5028, 0.9728), (1.0, 0.5028, -0.9728), (-1.0, 0.6376, 5.231e-11), (-1.0, 0.6041, 0.4864), (-1.0, 0.6041, -0.4864), (-1.0, 0.5028, -0.9728), (1.0, 0.5028, 0.9728), (1.0, 0.6376, 5.231e-11), (1.0, 0.6041, 0.4864), (1.0, 0.6041, -0.4864), (0.0, 1.06, -0.8709), (0.0, 1.06, 0.8709), (0.0, -1.06, -0.8709), (0.0, -1.06, 0.8709), (0.0, -1.344, -3.569e-10), (0.0, 1.344, -3.569e-10), (0.0, -1.273, 0.4354), (0.0, 1.273, 0.4354), (0.0, 1.273, -0.4354), (0.0, -1.273, -0.4354), (0.0, 0.0, 1.0), (0.0, 0.0, -1.0), (0.0, -0.5298, 0.9728), (0.0, -0.5298, -0.9728), (0.0, 0.5298, -0.9728), (0.0, 0.5298, 0.9728)], [], [(43, 40, 3, 13), (57, 51, 7, 14), (33, 31, 5, 15), (56, 53, 1, 12), (63, 36, 4, 52), (62, 35, 1, 53), (59, 54, 8, 19), (34, 32, 11, 18), (58, 55, 10, 17), (44, 42, 9, 16), (54, 56, 12, 8), (32, 33, 15, 11), (55, 57, 14, 10), (42, 43, 13, 9), (45, 44, 16, 2), (50, 58, 17, 6), (36, 34, 18, 4), (52, 59, 19, 0), (41, 49, 29, 22), (30, 39, 28, 20), (37, 38, 27, 25), (47, 48, 26, 24), (39, 37, 25, 28), (49, 47, 24, 29), (65, 40, 21, 60), (64, 41, 22, 61), (48, 46, 23, 26), (38, 35, 21, 27), (12, 1, 35, 38), (19, 8, 37, 39), (8, 12, 38, 37), (0, 19, 39, 30), (22, 29, 34, 36), (24, 26, 33, 32), (29, 24, 32, 34), (60, 21, 35, 62), (61, 22, 36, 63), (26, 23, 31, 33), (14, 7, 46, 48), (50, 6, 41, 64), (51, 3, 40, 65), (17, 10, 47, 49), (10, 14, 48, 47), (6, 17, 49, 41), (20, 28, 44, 45), (25, 27, 43, 42), (28, 25, 42, 44), (27, 21, 40, 43), (7, 51, 65, 46), (2, 50, 64, 45), (20, 61, 63, 30), (23, 60, 62, 31), (45, 64, 61, 20), (46, 65, 60, 23), (4, 18, 59, 52), (2, 16, 58, 50), (9, 13, 57, 55), (11, 15, 56, 54), (16, 9, 55, 58), (18, 11, 54, 59), (31, 62, 53, 5), (30, 63, 52, 0), (15, 5, 53, 56), (13, 3, 51, 57)])
_uv = me_cube_001.uv_layers.new(name='UVMap')
_uv.uv.foreach_set('vector', [0.5625, 0.1875, 0.625, 0.1875, 0.625, 0.25, 0.5625, 0.25, 0.5625, 0.375, 0.625, 0.375, 0.625, 0.5, 0.5625, 0.5, 0.5625, 0.6875, 0.625, 0.6875, 0.625, 0.75, 0.5625, 0.75, 0.5625, 0.875, 0.625, 0.875, 0.625, 1.0, 0.5625, 1.0, 0.25, 0.6875, 0.375, 0.6875, 0.375, 0.75, 0.25, 0.75, 0.75, 0.6875, 0.875, 0.6875, 0.875, 0.75, 0.75, 0.75, 0.4375, 0.875, 0.5, 0.875, 0.5, 1.0, 0.4375, 1.0, 0.4375, 0.6875, 0.5, 0.6875, 0.5, 0.75, 0.4375, 0.75, 0.4375, 0.375, 0.5, 0.375, 0.5, 0.5, 0.4375, 0.5, 0.4375, 0.1875, 0.5, 0.1875, 0.5, 0.25, 0.4375, 0.25, 0.5, 0.875, 0.5625, 0.875, 0.5625, 1.0, 0.5, 1.0, 0.5, 0.6875, 0.5625, 0.6875, 0.5625, 0.75, 0.5, 0.75, 0.5, 0.375, 0.5625, 0.375, 0.5625, 0.5, 0.5, 0.5, 0.5, 0.1875, 0.5625, 0.1875, 0.5625, 0.25, 0.5, 0.25, 0.375, 0.1875, 0.4375, 0.1875, 0.4375, 0.25, 0.375, 0.25, 0.375, 0.375, 0.4375, 0.375, 0.4375, 0.5, 0.375, 0.5, 0.375, 0.6875, 0.4375, 0.6875, 0.4375, 0.75, 0.375, 0.75, 0.375, 0.875, 0.4375, 0.875, 0.4375, 1.0, 0.375, 1.0, 0.375, 0.5625, 0.4375, 0.5625, 0.4375, 0.625, 0.375, 0.625, 0.375, 0.0625, 0.4375, 0.0625, 0.4375, 0.125, 0.375, 0.125, 0.5, 0.0625, 0.5625, 0.0625, 0.5625, 0.125, 0.5, 0.125, 0.5, 0.5625, 0.5625, 0.5625, 0.5625, 0.625, 0.5, 0.625, 0.4375, 0.0625, 0.5, 0.0625, 0.5, 0.125, 0.4375, 0.125, 0.4375, 0.5625, 0.5, 0.5625, 0.5, 0.625, 0.4375, 0.625, 0.75, 0.5625, 0.875, 0.5625, 0.875, 0.625, 0.75, 0.625, 0.25, 0.5625, 0.375, 0.5625, 0.375, 0.625, 0.25, 0.625, 0.5625, 0.5625, 0.625, 0.5625, 0.625, 0.625, 0.5625, 0.625, 0.5625, 0.0625, 0.625, 0.0625, 0.625, 0.125, 0.5625, 0.125, 0.5625, 0.0, 0.625, 0.0, 0.625, 0.0625, 0.5625, 0.0625, 0.4375, 0.0, 0.5, 0.0, 0.5, 0.0625, 0.4375, 0.0625, 0.5, 0.0, 0.5625, 0.0, 0.5625, 0.0625, 0.5, 0.0625, 0.375, 0.0, 0.4375, 0.0, 0.4375, 0.0625, 0.375, 0.0625, 0.375, 0.625, 0.4375, 0.625, 0.4375, 0.6875, 0.375, 0.6875, 0.5, 0.625, 0.5625, 0.625, 0.5625, 0.6875, 0.5, 0.6875, 0.4375, 0.625, 0.5, 0.625, 0.5, 0.6875, 0.4375, 0.6875, 0.75, 0.625, 0.875, 0.625, 0.875, 0.6875, 0.75, 0.6875, 0.25, 0.625, 0.375, 0.625, 0.375, 0.6875, 0.25, 0.6875, 0.5625, 0.625, 0.625, 0.625, 0.625, 0.6875, 0.5625, 0.6875, 0.5625, 0.5, 0.625, 0.5, 0.625, 0.5625, 0.5625, 0.5625, 0.25, 0.5, 0.375, 0.5, 0.375, 0.5625, 0.25, 0.5625, 0.75, 0.5, 0.875, 0.5, 0.875, 0.5625, 0.75, 0.5625, 0.4375, 0.5, 0.5, 0.5, 0.5, 0.5625, 0.4375, 0.5625, 0.5, 0.5, 0.5625, 0.5, 0.5625, 0.5625, 0.5, 0.5625, 0.375, 0.5, 0.4375, 0.5, 0.4375, 0.5625, 0.375, 0.5625, 0.375, 0.125, 0.4375, 0.125, 0.4375, 0.1875, 0.375, 0.1875, 0.5, 0.125, 0.5625, 0.125, 0.5625, 0.1875, 0.5, 0.1875, 0.4375, 0.125, 0.5, 0.125, 0.5, 0.1875, 0.4375, 0.1875, 0.5625, 0.125, 0.625, 0.125, 0.625, 0.1875, 0.5625, 0.1875, 0.625, 0.5, 0.75, 0.5, 0.75, 0.5625, 0.625, 0.5625, 0.125, 0.5, 0.25, 0.5, 0.25, 0.5625, 0.125, 0.5625, 0.125, 0.625, 0.25, 0.625, 0.25, 0.6875, 0.125, 0.6875, 0.625, 0.625, 0.75, 0.625, 0.75, 0.6875, 0.625, 0.6875, 0.125, 0.5625, 0.25, 0.5625, 0.25, 0.625, 0.125, 0.625, 0.625, 0.5625, 0.75, 0.5625, 0.75, 0.625, 0.625, 0.625, 0.375, 0.75, 0.4375, 0.75, 0.4375, 0.875, 0.375, 0.875, 0.375, 0.25, 0.4375, 0.25, 0.4375, 0.375, 0.375, 0.375, 0.5, 0.25, 0.5625, 0.25, 0.5625, 0.375, 0.5, 0.375, 0.5, 0.75, 0.5625, 0.75, 0.5625, 0.875, 0.5, 0.875, 0.4375, 0.25, 0.5, 0.25, 0.5, 0.375, 0.4375, 0.375, 0.4375, 0.75, 0.5, 0.75, 0.5, 0.875, 0.4375, 0.875, 0.625, 0.6875, 0.75, 0.6875, 0.75, 0.75, 0.625, 0.75, 0.125, 0.6875, 0.25, 0.6875, 0.25, 0.75, 0.125, 0.75, 0.5625, 0.75, 0.625, 0.75, 0.625, 0.875, 0.5625, 0.875, 0.5625, 0.25, 0.625, 0.25, 0.625, 0.375, 0.5625, 0.375])
me_cube_001.use_remesh_preserve_volume = False
me_cube_001.use_remesh_preserve_attributes = False
me_cube_001.use_mirror_vertex_groups = False
me_cube_001.update()

# ---- objects
ob_light = bpy.data.objects.new('Light', light_light)
ob_camera = bpy.data.objects.new('Camera', cam_camera)
ob_cylinder = bpy.data.objects.new('Cylinder', me_cylinder_001)
ob_sphere = bpy.data.objects.new('Sphere', me_sphere)
ob_cylinder_001 = bpy.data.objects.new('Cylinder.001', me_cylinder_003)
ob_blade = bpy.data.objects.new('blade', me_cube)
ob_pommel = bpy.data.objects.new('pommel', me_cube_003)
ob_guard = bpy.data.objects.new('guard', me_cube_001)

# ---- transforms, parenting, visibility, modifiers, constraints
ob_light.location = (14.38, 13.22, 18.11)
ob_light.rotation_euler = (0.6503, 0.05522, 1.866)
ob_light.scale = (1.133, 1.133, 1.133)
ob_light.lock_rotations_4d = False
ob_light.empty_display_type = 'ARROWS'
ob_light.color = (0.0, 0.0, 0.0, 0.0)
ob_light.lineart.crease_threshold = 0.0
ob_camera.location = (32.03, -36.13, 25.71)
ob_camera.rotation_euler = (1.109, 0.0, 0.8149)
ob_camera.lock_rotations_4d = False
ob_camera.empty_display_type = 'ARROWS'
ob_camera.color = (0.0, 0.0, 0.0, 0.0)
ob_camera.display_type = 'WIRE'
ob_camera.lineart.crease_threshold = 0.0
ob_cylinder.location = (13.6, 0.0, 0.0)
ob_cylinder.rotation_euler = (0.0, 1.571, 0.0)
ob_cylinder.scale = (1.0, 1.0, 0.9382)
ob_cylinder.lineart.crease_threshold = 0.0
ob_sphere.location = (12.16, 0.0, 0.0)
ob_sphere.rotation_euler = (0.0, 1.571, 0.0)
ob_sphere.scale = (0.6129, 0.6129, 0.6129)
ob_sphere.lineart.crease_threshold = 0.0
ob_cylinder_001.location = (10.72, 0.0, 0.0)
ob_cylinder_001.rotation_euler = (0.0, 4.712, 0.0)
ob_cylinder_001.scale = (1.0, 1.0, 0.9382)
ob_cylinder_001.lineart.crease_threshold = 0.0
ob_blade.location = (4.799, 0.0, 0.0)
ob_blade.scale = (1.0, 0.8768, 0.3236)
ob_blade.lock_rotations_4d = False
ob_blade.empty_display_type = 'ARROWS'
ob_blade.lineart.crease_threshold = 0.0
ob_pommel.location = (16.91, 0.0, 0.0)
ob_pommel.scale = (1.1, 0.744, 0.6196)
ob_pommel.lineart.crease_threshold = 0.0
ob_guard.location = (7.752, 0.0, 0.0)
ob_guard.scale = (0.7139, 1.729, 0.6106)
ob_guard.lineart.crease_threshold = 0.0

# ---- collection membership
col_collection.objects.link(ob_light)
col_collection.objects.link(ob_camera)
col_collection.objects.link(ob_cylinder)
col_collection.objects.link(ob_sphere)
col_collection.objects.link(ob_cylinder_001)
col_collection_2.objects.link(ob_blade)
col_collection_2.objects.link(ob_pommel)
col_collection_2.objects.link(ob_guard)

# ---- scene / render settings (as saved in the file)
scene.camera = ob_camera
scene.frame_start = 1; scene.frame_end = 250; scene.frame_set(1)
scene.render.engine = 'BLENDER_EEVEE_NEXT'
scene.cycles.use_denoising = False
scene.cycles.samples = 128
scene.cycles.sampling_pattern = 'TABULATED_SOBOL'
scene.cycles.use_adaptive_sampling = False
scene.cycles.use_light_tree = False
scene.view_settings.view_transform = 'Filmic'
bpy.context.view_layer.update()
